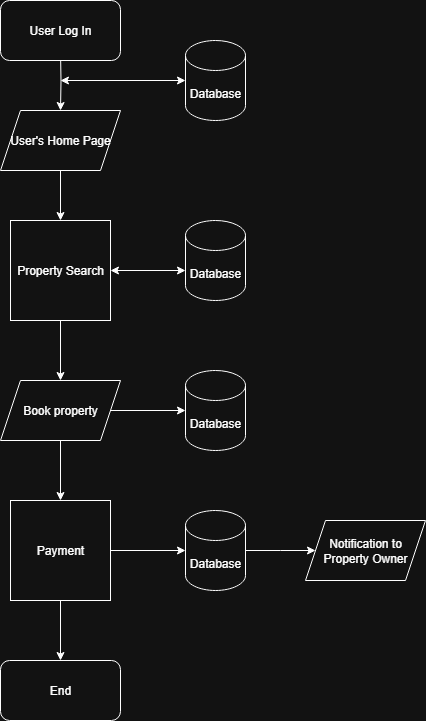

The diagram above was exported from draw.io. Its source (the exported page's mxGraphModel, read from the mxfile embedded in the PNG):
<mxGraphModel dx="872" dy="477" grid="1" gridSize="10" guides="1" tooltips="1" connect="1" arrows="1" fold="1" page="1" pageScale="1" pageWidth="850" pageHeight="1100" math="0" shadow="0">
  <root>
    <mxCell id="0" />
    <mxCell id="1" parent="0" />
    <mxCell id="MeV2T9LxjS6AuN9wo4zg-7" style="edgeStyle=orthogonalEdgeStyle;rounded=0;orthogonalLoop=1;jettySize=auto;html=1;exitX=0.5;exitY=1;exitDx=0;exitDy=0;entryX=0.5;entryY=0;entryDx=0;entryDy=0;" edge="1" parent="1" target="MeV2T9LxjS6AuN9wo4zg-5">
      <mxGeometry relative="1" as="geometry">
        <mxPoint x="425" y="150" as="sourcePoint" />
      </mxGeometry>
    </mxCell>
    <mxCell id="MeV2T9LxjS6AuN9wo4zg-3" value="Database" style="shape=cylinder3;whiteSpace=wrap;html=1;boundedLbl=1;backgroundOutline=1;size=15;" vertex="1" parent="1">
      <mxGeometry x="550" y="140" width="60" height="80" as="geometry" />
    </mxCell>
    <mxCell id="MeV2T9LxjS6AuN9wo4zg-10" style="edgeStyle=orthogonalEdgeStyle;rounded=0;orthogonalLoop=1;jettySize=auto;html=1;exitX=0.5;exitY=1;exitDx=0;exitDy=0;entryX=0.5;entryY=0;entryDx=0;entryDy=0;" edge="1" parent="1" source="MeV2T9LxjS6AuN9wo4zg-5" target="MeV2T9LxjS6AuN9wo4zg-9">
      <mxGeometry relative="1" as="geometry" />
    </mxCell>
    <mxCell id="MeV2T9LxjS6AuN9wo4zg-5" value="User's Home Page" style="shape=parallelogram;perimeter=parallelogramPerimeter;whiteSpace=wrap;html=1;fixedSize=1;movable=0;resizable=0;rotatable=0;deletable=0;editable=0;locked=1;connectable=0;" vertex="1" parent="1">
      <mxGeometry x="365" y="210" width="120" height="60" as="geometry" />
    </mxCell>
    <mxCell id="MeV2T9LxjS6AuN9wo4zg-8" value="" style="endArrow=classic;startArrow=classic;html=1;rounded=0;entryX=0;entryY=0.5;entryDx=0;entryDy=0;entryPerimeter=0;" edge="1" parent="1" target="MeV2T9LxjS6AuN9wo4zg-3">
      <mxGeometry width="50" height="50" relative="1" as="geometry">
        <mxPoint x="425" y="180" as="sourcePoint" />
        <mxPoint x="450" y="280" as="targetPoint" />
      </mxGeometry>
    </mxCell>
    <mxCell id="MeV2T9LxjS6AuN9wo4zg-14" style="edgeStyle=orthogonalEdgeStyle;rounded=0;orthogonalLoop=1;jettySize=auto;html=1;exitX=0.5;exitY=1;exitDx=0;exitDy=0;entryX=0.5;entryY=0;entryDx=0;entryDy=0;" edge="1" parent="1" source="MeV2T9LxjS6AuN9wo4zg-9" target="MeV2T9LxjS6AuN9wo4zg-13">
      <mxGeometry relative="1" as="geometry" />
    </mxCell>
    <mxCell id="MeV2T9LxjS6AuN9wo4zg-9" value="Property Search" style="whiteSpace=wrap;html=1;aspect=fixed;movable=0;resizable=0;rotatable=0;deletable=0;editable=0;locked=1;connectable=0;" vertex="1" parent="1">
      <mxGeometry x="375" y="320" width="100" height="100" as="geometry" />
    </mxCell>
    <mxCell id="MeV2T9LxjS6AuN9wo4zg-11" value="Database" style="shape=cylinder3;whiteSpace=wrap;html=1;boundedLbl=1;backgroundOutline=1;size=15;" vertex="1" parent="1">
      <mxGeometry x="550" y="320" width="60" height="80" as="geometry" />
    </mxCell>
    <mxCell id="MeV2T9LxjS6AuN9wo4zg-12" value="" style="endArrow=classic;startArrow=classic;html=1;rounded=0;" edge="1" parent="1">
      <mxGeometry width="50" height="50" relative="1" as="geometry">
        <mxPoint x="475" y="370" as="sourcePoint" />
        <mxPoint x="550" y="370" as="targetPoint" />
      </mxGeometry>
    </mxCell>
    <mxCell id="MeV2T9LxjS6AuN9wo4zg-21" style="edgeStyle=orthogonalEdgeStyle;rounded=0;orthogonalLoop=1;jettySize=auto;html=1;exitX=0.5;exitY=1;exitDx=0;exitDy=0;entryX=0.5;entryY=0;entryDx=0;entryDy=0;" edge="1" parent="1" source="MeV2T9LxjS6AuN9wo4zg-13" target="MeV2T9LxjS6AuN9wo4zg-20">
      <mxGeometry relative="1" as="geometry" />
    </mxCell>
    <mxCell id="MeV2T9LxjS6AuN9wo4zg-13" value="Book property" style="shape=parallelogram;perimeter=parallelogramPerimeter;whiteSpace=wrap;html=1;fixedSize=1;movable=0;resizable=0;rotatable=0;deletable=0;editable=0;locked=1;connectable=0;" vertex="1" parent="1">
      <mxGeometry x="365" y="480" width="120" height="60" as="geometry" />
    </mxCell>
    <mxCell id="MeV2T9LxjS6AuN9wo4zg-15" value="Database" style="shape=cylinder3;whiteSpace=wrap;html=1;boundedLbl=1;backgroundOutline=1;size=15;" vertex="1" parent="1">
      <mxGeometry x="550" y="470" width="60" height="80" as="geometry" />
    </mxCell>
    <mxCell id="MeV2T9LxjS6AuN9wo4zg-16" style="edgeStyle=orthogonalEdgeStyle;rounded=0;orthogonalLoop=1;jettySize=auto;html=1;exitX=1;exitY=0.5;exitDx=0;exitDy=0;entryX=0;entryY=0.5;entryDx=0;entryDy=0;entryPerimeter=0;" edge="1" parent="1" source="MeV2T9LxjS6AuN9wo4zg-13" target="MeV2T9LxjS6AuN9wo4zg-15">
      <mxGeometry relative="1" as="geometry" />
    </mxCell>
    <mxCell id="MeV2T9LxjS6AuN9wo4zg-29" style="edgeStyle=orthogonalEdgeStyle;rounded=0;orthogonalLoop=1;jettySize=auto;html=1;exitX=0.5;exitY=1;exitDx=0;exitDy=0;entryX=0.5;entryY=0;entryDx=0;entryDy=0;" edge="1" parent="1" source="MeV2T9LxjS6AuN9wo4zg-20" target="MeV2T9LxjS6AuN9wo4zg-27">
      <mxGeometry relative="1" as="geometry" />
    </mxCell>
    <mxCell id="MeV2T9LxjS6AuN9wo4zg-20" value="Payment" style="whiteSpace=wrap;html=1;aspect=fixed;movable=0;resizable=0;rotatable=0;deletable=0;editable=0;locked=1;connectable=0;" vertex="1" parent="1">
      <mxGeometry x="375" y="600" width="100" height="100" as="geometry" />
    </mxCell>
    <mxCell id="MeV2T9LxjS6AuN9wo4zg-22" value="Database" style="shape=cylinder3;whiteSpace=wrap;html=1;boundedLbl=1;backgroundOutline=1;size=15;" vertex="1" parent="1">
      <mxGeometry x="550" y="610" width="60" height="80" as="geometry" />
    </mxCell>
    <mxCell id="MeV2T9LxjS6AuN9wo4zg-23" value="Notification to Property Owner" style="shape=parallelogram;perimeter=parallelogramPerimeter;whiteSpace=wrap;html=1;fixedSize=1;movable=0;resizable=0;rotatable=0;deletable=0;editable=0;locked=1;connectable=0;" vertex="1" parent="1">
      <mxGeometry x="670" y="620" width="120" height="60" as="geometry" />
    </mxCell>
    <mxCell id="MeV2T9LxjS6AuN9wo4zg-24" style="edgeStyle=orthogonalEdgeStyle;rounded=0;orthogonalLoop=1;jettySize=auto;html=1;exitX=1;exitY=0.5;exitDx=0;exitDy=0;exitPerimeter=0;" edge="1" parent="1" source="MeV2T9LxjS6AuN9wo4zg-22">
      <mxGeometry relative="1" as="geometry">
        <mxPoint x="630" y="650" as="sourcePoint" />
        <mxPoint x="680" y="650" as="targetPoint" />
        <Array as="points" />
      </mxGeometry>
    </mxCell>
    <mxCell id="MeV2T9LxjS6AuN9wo4zg-25" style="edgeStyle=orthogonalEdgeStyle;rounded=0;orthogonalLoop=1;jettySize=auto;html=1;exitX=1;exitY=0.5;exitDx=0;exitDy=0;entryX=0;entryY=0.5;entryDx=0;entryDy=0;entryPerimeter=0;" edge="1" parent="1" source="MeV2T9LxjS6AuN9wo4zg-20" target="MeV2T9LxjS6AuN9wo4zg-22">
      <mxGeometry relative="1" as="geometry" />
    </mxCell>
    <mxCell id="MeV2T9LxjS6AuN9wo4zg-26" value="User Log In" style="rounded=1;whiteSpace=wrap;html=1;movable=1;resizable=1;rotatable=1;deletable=1;editable=1;locked=0;connectable=1;" vertex="1" parent="1">
      <mxGeometry x="365" y="100" width="120" height="60" as="geometry" />
    </mxCell>
    <mxCell id="MeV2T9LxjS6AuN9wo4zg-27" value="End" style="rounded=1;whiteSpace=wrap;html=1;movable=0;resizable=0;rotatable=0;deletable=0;editable=0;locked=1;connectable=0;" vertex="1" parent="1">
      <mxGeometry x="365" y="760" width="120" height="60" as="geometry" />
    </mxCell>
  </root>
</mxGraphModel>